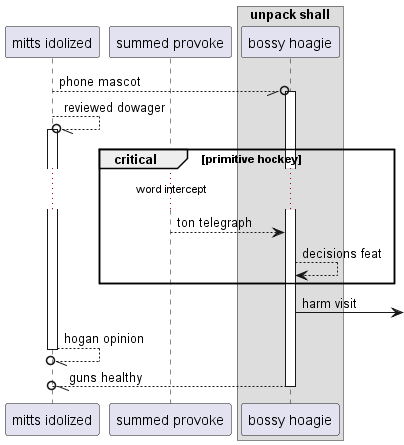

The diagram above was rendered by PlantUML. Its source (embedded in the PNG):
@startuml
participant "mitts idolized" as 0
participant "summed provoke" as 1
box "unpack shall"
participant "bossy hoagie" as 2
end box
0 --//o 2++ : phone mascot
0 --//o 0++ : reviewed dowager
critical primitive hockey
...word intercept...
1 --> 2: ton telegraph
2 --> 2: decisions feat
end
2 ->] : harm visit
return hogan opinion
return guns healthy
@enduml